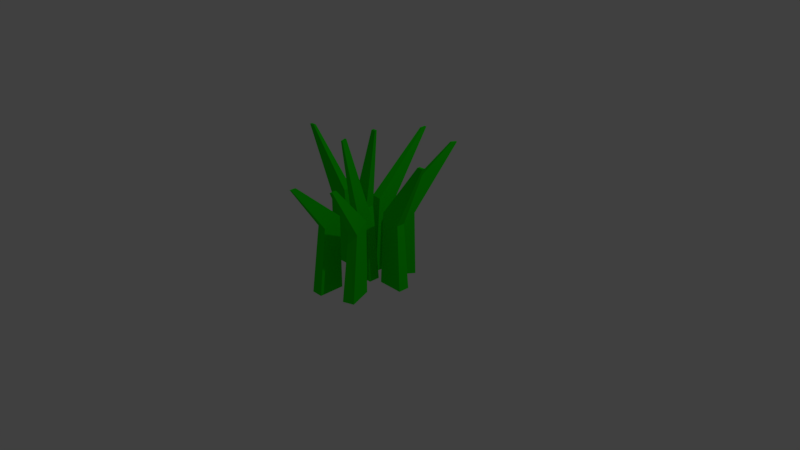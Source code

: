 # Source: grass.blend  (saved by Blender 2.78.0; exported with 4.5.12 LTS)
import bpy
from mathutils import Matrix  # noqa: F401  (used for matrix-valued properties, if any)

bpy.ops.wm.read_factory_settings(use_empty=True)
scene = bpy.context.scene
scene.name = 'Scene'

# ---- collections
col_collection_1 = bpy.data.collections.new('Collection 1'); scene.collection.children.link(col_collection_1)

# ---- materials (node trees are filled in below, after node groups)
mat_material_005 = bpy.data.materials.new('Material.005')
mat_material_005.alpha_threshold = 0.0
mat_material_005.use_transparent_shadow = False
mat_material_005.diffuse_color = (0.00883, 0.8, 0.0, 1.0)
mat_material_005.specular_color = (0.02501, 1.0, 0.0)
mat_material_005.roughness = 0.5

# ---- material node trees

# ---- world
world_world = bpy.data.worlds.new('World'); scene.world = world_world
world_world.color = (0.05088, 0.05088, 0.05088)
world_world.use_sun_shadow = False
world_world.sun_shadow_jitter_overblur = 0.0
world_world.cycles.sampling_method = 'MANUAL'

# ---- cameras
cam_camera = bpy.data.cameras.new('Camera')
cam_camera.clip_end = 100.0
cam_camera.lens = 35.0
cam_camera.sensor_width = 32.0
cam_camera.sensor_height = 18.0
cam_camera.ortho_scale = 7.314
cam_camera.dof.focus_distance = 0.0
cam_camera.dof.aperture_fstop = 128.0

# ---- lights
light_lamp = bpy.data.lights.new('Lamp', 'POINT')
light_lamp.transmission_factor = 0.0
light_lamp.cutoff_distance = 30.0
light_lamp.energy = 100.0
light_lamp.shadow_buffer_clip_start = 1.001
light_lamp.shadow_soft_size = 0.1
light_lamp.shadow_maximum_resolution = 0.006
light_lamp.use_absolute_resolution = True

# ---- meshes
me_lopo_grass = bpy.data.meshes.new('Lopo-Grass')
me_lopo_grass.from_pydata([(-0.06868, -0.3113, 0.05823), (-0.03611, -0.3374, -0.7358), (-0.1625, -0.3374, -0.7358), (-0.1738, -0.3113, 0.06395), (-0.1621, -0.6205, -0.7358), (-0.1609, -0.5162, -0.01141), (-0.03611, -0.6205, -0.7358), (-0.0583, -0.5162, -0.01454), (-0.08461, -0.875, 0.5009), (-0.08461, -0.8075, 0.5009), (-0.1135, -0.8075, 0.5009), (-0.1135, -0.875, 0.5009), (-0.07285, 0.4232, -0.0305), (-0.03622, 0.4186, -0.7435), (-0.1634, 0.4186, -0.7409), (-0.1789, 0.4234, -0.02155), (-0.165, 0.1343, -0.7376), (-0.1847, 0.2364, 0.07962), (-0.03684, 0.1343, -0.7393), (-0.07765, 0.2362, 0.0711), (-0.08461, 0.8518, 0.695), (-0.08461, 0.9175, 0.6969), (-0.1135, 0.9175, 0.6974), (-0.1135, 0.8521, 0.6956), (0.01278, 0.03312, -0.03226), (0.04809, 0.02073, -0.7387), (-0.07917, 0.0208, -0.7376), (-0.09447, 0.03372, -0.02533), (-0.07806, -0.2597, -0.7359), (-0.09012, -0.1514, 0.07574), (0.04812, -0.2598, -0.7361), (0.01628, -0.1522, 0.07123), (-0.003528, -0.3023, 0.8714), (-0.003528, -0.252, 0.8842), (-0.02618, -0.2519, 0.8837), (-0.02618, -0.3022, 0.8708), (0.1712, 0.06014, 0.05493), (0.1669, 0.02104, -0.7391), (0.1669, 0.1458, -0.7418), (0.1712, 0.1553, 0.05316), (0.4515, 0.1457, -0.7406), (0.3848, 0.1457, -0.02171), (0.4515, 0.02031, -0.7382), (0.3848, 0.05384, -0.0201), (0.7142, 0.06827, 0.6946), (0.6488, 0.06831, 0.6915), (0.6488, 0.09721, 0.6912), (0.7142, 0.0972, 0.6944), (-0.6414, 0.05085, 0.02202), (-0.6043, 0.01976, -0.7358), (-0.6044, 0.1457, -0.7358), (-0.6414, 0.1444, 0.0206), (-0.317, 0.1458, -0.7361), (-0.4378, 0.1561, 0.1062), (-0.317, 0.02054, -0.7358), (-0.4378, 0.06034, 0.1089), (-0.9266, 0.06827, 0.7019), (-0.9898, 0.06827, 0.7019), (-0.9897, 0.0972, 0.7019), (-0.9265, 0.0972, 0.7019), (-0.2196, -0.01554, -0.01277), (-0.1999, -0.06258, -0.7361), (-0.2002, 0.06217, -0.7365), (-0.22, 0.07675, -0.01549), (0.088, 0.06214, -0.7394), (-0.005185, 0.07891, 0.0698), (0.088, -0.06213, -0.7382), (-0.004921, -0.01559, 0.07295), (0.1309, -0.003702, 0.9377), (0.07972, -0.002218, 0.9366), (0.07972, 0.02243, 0.9394), (0.1309, 0.02082, 0.9402), (0.2121, -0.206, 0.06527), (0.2251, -0.2224, -0.7365), (0.1069, -0.2655, -0.7362), (0.1154, -0.2373, 0.06077), (0.2049, -0.5312, -0.7358), (0.1936, -0.4252, -0.007379), (0.3231, -0.4882, -0.7358), (0.287, -0.3926, -0.0008295), (0.3682, -0.7458, 0.5887), (0.3456, -0.6825, 0.586), (0.3185, -0.6918, 0.5774), (0.341, -0.7552, 0.5803), (0.1633, 0.4873, -0.04095), (0.1672, 0.4938, -0.7456), (0.2716, 0.4233, -0.7455), (0.2472, 0.4279, -0.04095), (0.1123, 0.1875, -0.7422), (0.1297, 0.2795, 0.06307), (0.007746, 0.258, -0.7422), (0.04333, 0.3387, 0.0652), (0.3874, 0.7928, 0.6927), (0.4239, 0.8417, 0.6949), (0.4479, 0.8213, 0.6949), (0.4113, 0.7722, 0.6927)], [], [(0, 1, 2), (2, 3, 0), (3, 2, 4), (4, 5, 3), (5, 4, 6), (6, 7, 5), (1, 0, 7), (7, 6, 1), (1, 6, 4), (4, 2, 1), (8, 9, 10), (10, 11, 8), (9, 0, 3), (3, 10, 9), (10, 3, 5), (5, 11, 10), (11, 5, 7), (7, 8, 11), (0, 9, 8), (8, 7, 0), (12, 13, 14), (14, 15, 12), (15, 14, 16), (16, 17, 15), (17, 16, 18), (18, 19, 17), (19, 18, 13), (13, 12, 19), (13, 18, 16), (16, 14, 13), (20, 21, 22), (22, 23, 20), (21, 12, 15), (15, 22, 21), (22, 15, 17), (17, 23, 22), (23, 17, 19), (19, 20, 23), (20, 19, 12), (12, 21, 20), (24, 25, 26), (26, 27, 24), (27, 26, 28), (28, 29, 27), (29, 28, 30), (30, 31, 29), (31, 30, 25), (25, 24, 31), (25, 30, 28), (28, 26, 25), (32, 33, 34), (34, 35, 32), (33, 24, 27), (27, 34, 33), (34, 27, 29), (29, 35, 34), (35, 29, 31), (31, 32, 35), (32, 31, 24), (24, 33, 32), (36, 37, 38), (38, 39, 36), (39, 38, 40), (40, 41, 39), (41, 40, 42), (42, 43, 41), (43, 42, 37), (37, 36, 43), (37, 42, 40), (40, 38, 37), (44, 45, 46), (46, 47, 44), (45, 36, 39), (39, 46, 45), (46, 39, 41), (41, 47, 46), (47, 41, 43), (43, 44, 47), (44, 43, 36), (36, 45, 44), (48, 49, 50), (50, 51, 48), (51, 50, 52), (52, 53, 51), (53, 52, 54), (54, 55, 53), (55, 54, 49), (49, 48, 55), (49, 54, 52), (52, 50, 49), (56, 57, 58), (58, 59, 56), (57, 48, 51), (51, 58, 57), (58, 51, 53), (53, 59, 58), (59, 53, 55), (55, 56, 59), (56, 55, 48), (48, 57, 56), (60, 61, 62), (62, 63, 60), (63, 62, 64), (64, 65, 63), (65, 64, 66), (66, 67, 65), (67, 66, 61), (61, 60, 67), (61, 66, 64), (64, 62, 61), (68, 69, 70), (70, 71, 68), (69, 60, 63), (63, 70, 69), (70, 63, 65), (65, 71, 70), (71, 65, 67), (67, 68, 71), (68, 67, 60), (60, 69, 68), (72, 73, 74), (74, 75, 72), (75, 74, 76), (76, 77, 75), (77, 76, 78), (78, 79, 77), (73, 72, 79), (79, 78, 73), (73, 78, 76), (76, 74, 73), (80, 81, 82), (82, 83, 80), (81, 72, 75), (75, 82, 81), (82, 75, 77), (77, 83, 82), (83, 77, 79), (79, 80, 83), (72, 81, 80), (80, 79, 72), (84, 85, 86), (86, 87, 84), (87, 86, 88), (88, 89, 87), (89, 88, 90), (90, 91, 89), (91, 90, 85), (85, 84, 91), (85, 90, 88), (88, 86, 85), (92, 93, 94), (94, 95, 92), (93, 84, 87), (87, 94, 93), (94, 87, 89), (89, 95, 94), (95, 89, 91), (91, 92, 95), (92, 91, 84), (84, 93, 92)])
me_lopo_grass.materials.append(mat_material_005)
me_lopo_grass.use_remesh_preserve_volume = False
me_lopo_grass.use_remesh_preserve_attributes = False
me_lopo_grass.use_mirror_vertex_groups = False
me_lopo_grass.update()

# ---- objects
ob_lopo_grass = bpy.data.objects.new('Lopo-Grass', me_lopo_grass)
ob_lamp = bpy.data.objects.new('Lamp', light_lamp)
ob_camera = bpy.data.objects.new('Camera', cam_camera)

# ---- transforms, parenting, visibility, modifiers, constraints
ob_lopo_grass.location = (0.1098, -0.1071, 0.6406)
ob_lopo_grass.scale = (1.209, 1.209, 1.209)
ob_lopo_grass.lineart.crease_threshold = 0.0
ob_lamp.location = (4.076, 1.005, 5.904)
ob_lamp.rotation_euler = (0.6503, 0.05522, 1.866)
ob_lamp.lock_rotations_4d = False
ob_lamp.empty_display_type = 'ARROWS'
ob_lamp.color = (0.0, 0.0, 0.0, 0.0)
ob_lamp.lineart.crease_threshold = 0.0
ob_camera.location = (7.481, -6.508, 5.344)
ob_camera.rotation_euler = (1.109, 0.0, 0.8149)
ob_camera.lock_rotations_4d = False
ob_camera.empty_display_type = 'ARROWS'
ob_camera.color = (0.0, 0.0, 0.0, 0.0)
ob_camera.display_type = 'WIRE'
ob_camera.lineart.crease_threshold = 0.0

# ---- collection membership
col_collection_1.objects.link(ob_lopo_grass)
col_collection_1.objects.link(ob_lamp)
col_collection_1.objects.link(ob_camera)

# ---- scene / render settings (as saved in the file)
scene.camera = ob_camera
scene.frame_start = 1; scene.frame_end = 250; scene.frame_set(1)
scene.render.engine = 'BLENDER_EEVEE_NEXT'
scene.render.resolution_percentage = 50
scene.render.dither_intensity = 0.0
scene.cycles.use_denoising = False
scene.cycles.samples = 128
scene.cycles.sampling_pattern = 'TABULATED_SOBOL'
scene.cycles.light_sampling_threshold = 0.0
scene.cycles.use_adaptive_sampling = False
scene.cycles.use_light_tree = False
scene.cycles.blur_glossy = 0.0
scene.cycles.sample_clamp_indirect = 0.0
scene.view_settings.view_transform = 'Standard'
bpy.context.view_layer.update()
